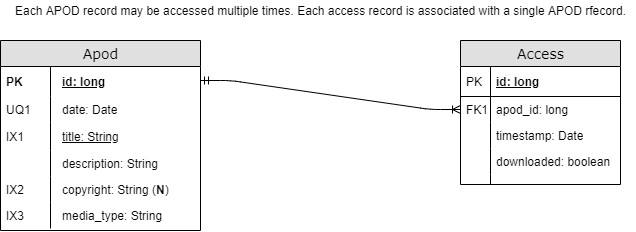

The diagram above was exported from draw.io. Its source (the exported page's mxGraphModel, read from the mxfile embedded in the PNG):
<mxGraphModel dx="782" dy="1358" grid="1" gridSize="10" guides="1" tooltips="1" connect="1" arrows="1" fold="1" page="1" pageScale="1" pageWidth="1100" pageHeight="850" background="#ffffff" math="0" shadow="0">
  <root>
    <mxCell id="0" />
    <mxCell id="1" parent="0" />
    <mxCell id="2" value="Apod" style="swimlane;html=1;fontStyle=0;childLayout=stackLayout;horizontal=1;startSize=26;fillColor=#e0e0e0;horizontalStack=0;resizeParent=1;resizeLast=0;collapsible=1;marginBottom=0;swimlaneFillColor=#ffffff;align=center;rounded=0;shadow=0;comic=0;labelBackgroundColor=none;strokeWidth=1;fontFamily=Verdana;fontSize=14;strokeColor=#000000;" vertex="1" parent="1">
      <mxGeometry x="30" y="-20" width="200" height="190" as="geometry" />
    </mxCell>
    <mxCell id="3" value="id: long" style="shape=partialRectangle;top=0;left=0;right=0;bottom=0;html=1;align=left;verticalAlign=middle;fillColor=none;spacingLeft=60;spacingRight=4;whiteSpace=wrap;overflow=hidden;rotatable=0;points=[[0,0.5],[1,0.5]];portConstraint=eastwest;dropTarget=0;fontStyle=5;" vertex="1" parent="2">
      <mxGeometry y="26" width="200" height="30" as="geometry" />
    </mxCell>
    <mxCell id="4" value="PK" style="shape=partialRectangle;fontStyle=1;top=0;left=0;bottom=0;html=1;fillColor=none;align=left;verticalAlign=middle;spacingLeft=4;spacingRight=4;whiteSpace=wrap;overflow=hidden;rotatable=0;points=[];portConstraint=eastwest;part=1;" vertex="1" connectable="0" parent="3">
      <mxGeometry width="50" height="30" as="geometry" />
    </mxCell>
    <mxCell id="5" value="date: Date" style="shape=partialRectangle;top=0;left=0;right=0;bottom=0;html=1;align=left;verticalAlign=top;fillColor=none;spacingLeft=60;spacingRight=4;whiteSpace=wrap;overflow=hidden;rotatable=0;points=[[0,0.5],[1,0.5]];portConstraint=eastwest;dropTarget=0;" vertex="1" parent="2">
      <mxGeometry y="56" width="200" height="26" as="geometry" />
    </mxCell>
    <mxCell id="6" value="UQ1" style="shape=partialRectangle;top=0;left=0;bottom=0;html=1;fillColor=none;align=left;verticalAlign=top;spacingLeft=4;spacingRight=4;whiteSpace=wrap;overflow=hidden;rotatable=0;points=[];portConstraint=eastwest;part=1;" vertex="1" connectable="0" parent="5">
      <mxGeometry width="50" height="26" as="geometry" />
    </mxCell>
    <mxCell id="7" value="&lt;span style=&quot;font-weight: normal&quot;&gt;title: String&lt;/span&gt;" style="shape=partialRectangle;top=0;left=0;right=0;bottom=1;html=1;align=left;verticalAlign=middle;fillColor=none;spacingLeft=60;spacingRight=4;whiteSpace=wrap;overflow=hidden;rotatable=0;points=[[0,0.5],[1,0.5]];portConstraint=eastwest;dropTarget=0;fontStyle=5;strokeColor=none;" vertex="1" parent="2">
      <mxGeometry y="82" width="200" height="28" as="geometry" />
    </mxCell>
    <mxCell id="8" value="&lt;span style=&quot;font-weight: normal&quot;&gt;IX1&lt;/span&gt;" style="shape=partialRectangle;fontStyle=1;top=0;left=0;bottom=0;html=1;fillColor=none;align=left;verticalAlign=middle;spacingLeft=4;spacingRight=4;whiteSpace=wrap;overflow=hidden;rotatable=0;points=[];portConstraint=eastwest;part=1;" vertex="1" connectable="0" parent="7">
      <mxGeometry width="50" height="28" as="geometry" />
    </mxCell>
    <mxCell id="9" value="description: String" style="shape=partialRectangle;top=0;left=0;right=0;bottom=0;html=1;align=left;verticalAlign=top;fillColor=none;spacingLeft=60;spacingRight=4;whiteSpace=wrap;overflow=hidden;rotatable=0;points=[[0,0.5],[1,0.5]];portConstraint=eastwest;dropTarget=0;" vertex="1" parent="2">
      <mxGeometry y="110" width="200" height="26" as="geometry" />
    </mxCell>
    <mxCell id="10" value="" style="shape=partialRectangle;top=0;left=0;bottom=0;html=1;fillColor=none;align=left;verticalAlign=top;spacingLeft=4;spacingRight=4;whiteSpace=wrap;overflow=hidden;rotatable=0;points=[];portConstraint=eastwest;part=1;" vertex="1" connectable="0" parent="9">
      <mxGeometry width="50" height="26" as="geometry" />
    </mxCell>
    <mxCell id="11" value="copyright: String (&lt;b&gt;N&lt;/b&gt;)" style="shape=partialRectangle;top=0;left=0;right=0;bottom=0;html=1;align=left;verticalAlign=top;fillColor=none;spacingLeft=60;spacingRight=4;whiteSpace=wrap;overflow=hidden;rotatable=0;points=[[0,0.5],[1,0.5]];portConstraint=eastwest;dropTarget=0;" vertex="1" parent="2">
      <mxGeometry y="136" width="200" height="26" as="geometry" />
    </mxCell>
    <mxCell id="12" value="IX2" style="shape=partialRectangle;top=0;left=0;bottom=0;html=1;fillColor=none;align=left;verticalAlign=top;spacingLeft=4;spacingRight=4;whiteSpace=wrap;overflow=hidden;rotatable=0;points=[];portConstraint=eastwest;part=1;" vertex="1" connectable="0" parent="11">
      <mxGeometry width="50" height="26" as="geometry" />
    </mxCell>
    <mxCell id="13" value="media_type: String" style="shape=partialRectangle;top=0;left=0;right=0;bottom=0;html=1;align=left;verticalAlign=top;fillColor=none;spacingLeft=60;spacingRight=4;whiteSpace=wrap;overflow=hidden;rotatable=0;points=[[0,0.5],[1,0.5]];portConstraint=eastwest;dropTarget=0;" vertex="1" parent="2">
      <mxGeometry y="162" width="200" height="26" as="geometry" />
    </mxCell>
    <mxCell id="14" value="IX3" style="shape=partialRectangle;top=0;left=0;bottom=0;html=1;fillColor=none;align=left;verticalAlign=top;spacingLeft=4;spacingRight=4;whiteSpace=wrap;overflow=hidden;rotatable=0;points=[];portConstraint=eastwest;part=1;" vertex="1" connectable="0" parent="13">
      <mxGeometry width="50" height="26" as="geometry" />
    </mxCell>
    <mxCell id="15" value="Access" style="swimlane;html=1;fontStyle=0;childLayout=stackLayout;horizontal=1;startSize=26;fillColor=#e0e0e0;horizontalStack=0;resizeParent=1;resizeLast=0;collapsible=1;marginBottom=0;swimlaneFillColor=#ffffff;align=center;rounded=0;shadow=0;comic=0;labelBackgroundColor=none;strokeWidth=1;fontFamily=Verdana;fontSize=14;swimlaneLine=1;" vertex="1" parent="1">
      <mxGeometry x="490" y="-20" width="160" height="144" as="geometry" />
    </mxCell>
    <mxCell id="16" value="id: long" style="shape=partialRectangle;top=0;left=0;right=0;bottom=1;html=1;align=left;verticalAlign=middle;fillColor=none;spacingLeft=34;spacingRight=4;whiteSpace=wrap;overflow=hidden;rotatable=0;points=[[0,0.5],[1,0.5]];portConstraint=eastwest;dropTarget=0;fontStyle=5;" vertex="1" parent="15">
      <mxGeometry y="26" width="160" height="30" as="geometry" />
    </mxCell>
    <mxCell id="17" value="PK" style="shape=partialRectangle;top=0;left=0;bottom=0;html=1;fillColor=none;align=left;verticalAlign=middle;spacingLeft=4;spacingRight=4;whiteSpace=wrap;overflow=hidden;rotatable=0;points=[];portConstraint=eastwest;part=1;" vertex="1" connectable="0" parent="16">
      <mxGeometry width="30" height="30" as="geometry" />
    </mxCell>
    <mxCell id="18" value="apod_id: long" style="shape=partialRectangle;top=0;left=0;right=0;bottom=0;html=1;align=left;verticalAlign=top;fillColor=none;spacingLeft=34;spacingRight=4;whiteSpace=wrap;overflow=hidden;rotatable=0;points=[[0,0.5],[1,0.5]];portConstraint=eastwest;dropTarget=0;" vertex="1" parent="15">
      <mxGeometry y="56" width="160" height="26" as="geometry" />
    </mxCell>
    <mxCell id="19" value="FK1" style="shape=partialRectangle;top=0;left=0;bottom=0;html=1;fillColor=none;align=left;verticalAlign=top;spacingLeft=4;spacingRight=4;whiteSpace=wrap;overflow=hidden;rotatable=0;points=[];portConstraint=eastwest;part=1;" vertex="1" connectable="0" parent="18">
      <mxGeometry width="30" height="26" as="geometry" />
    </mxCell>
    <mxCell id="20" value="timestamp: Date" style="shape=partialRectangle;top=0;left=0;right=0;bottom=0;html=1;align=left;verticalAlign=top;fillColor=none;spacingLeft=34;spacingRight=4;whiteSpace=wrap;overflow=hidden;rotatable=0;points=[[0,0.5],[1,0.5]];portConstraint=eastwest;dropTarget=0;" vertex="1" parent="15">
      <mxGeometry y="82" width="160" height="26" as="geometry" />
    </mxCell>
    <mxCell id="21" value="" style="shape=partialRectangle;top=0;left=0;bottom=0;html=1;fillColor=none;align=left;verticalAlign=top;spacingLeft=4;spacingRight=4;whiteSpace=wrap;overflow=hidden;rotatable=0;points=[];portConstraint=eastwest;part=1;" vertex="1" connectable="0" parent="20">
      <mxGeometry width="30" height="26" as="geometry" />
    </mxCell>
    <mxCell id="22" value="downloaded: boolean" style="shape=partialRectangle;top=0;left=0;right=0;bottom=0;html=1;align=left;verticalAlign=top;fillColor=none;spacingLeft=34;spacingRight=4;whiteSpace=wrap;overflow=hidden;rotatable=0;points=[[0,0.5],[1,0.5]];portConstraint=eastwest;dropTarget=0;" vertex="1" parent="15">
      <mxGeometry y="108" width="160" height="26" as="geometry" />
    </mxCell>
    <mxCell id="23" value="" style="shape=partialRectangle;top=0;left=0;bottom=0;html=1;fillColor=none;align=left;verticalAlign=top;spacingLeft=4;spacingRight=4;whiteSpace=wrap;overflow=hidden;rotatable=0;points=[];portConstraint=eastwest;part=1;" vertex="1" connectable="0" parent="22">
      <mxGeometry width="30" height="26" as="geometry" />
    </mxCell>
    <mxCell id="24" value="" style="shape=partialRectangle;top=0;left=0;right=0;bottom=0;html=1;align=left;verticalAlign=top;fillColor=none;spacingLeft=34;spacingRight=4;whiteSpace=wrap;overflow=hidden;rotatable=0;points=[[0,0.5],[1,0.5]];portConstraint=eastwest;dropTarget=0;" vertex="1" parent="15">
      <mxGeometry y="134" width="160" height="10" as="geometry" />
    </mxCell>
    <mxCell id="25" value="" style="shape=partialRectangle;top=0;left=0;bottom=0;html=1;fillColor=none;align=left;verticalAlign=top;spacingLeft=4;spacingRight=4;whiteSpace=wrap;overflow=hidden;rotatable=0;points=[];portConstraint=eastwest;part=1;" vertex="1" connectable="0" parent="24">
      <mxGeometry width="30" height="10" as="geometry" />
    </mxCell>
    <mxCell id="26" value="" style="edgeStyle=entityRelationEdgeStyle;fontSize=12;html=1;endArrow=ERoneToMany;entryX=0;entryY=0.5;entryDx=0;entryDy=0;startArrow=ERmandOne;startFill=0;" edge="1" target="18" parent="1">
      <mxGeometry width="100" height="100" relative="1" as="geometry">
        <mxPoint x="230" y="20" as="sourcePoint" />
        <mxPoint x="330" y="-80" as="targetPoint" />
      </mxGeometry>
    </mxCell>
    <mxCell id="27" value="Each APOD record may be accessed multiple times. Each access record is associated with a single APOD rfecord." style="text;html=1;resizable=0;autosize=1;align=center;verticalAlign=middle;points=[];fillColor=none;strokeColor=none;rounded=0;startArrow=ERoneToMany;startFill=0;" vertex="1" parent="1">
      <mxGeometry x="35" y="-60" width="630" height="20" as="geometry" />
    </mxCell>
  </root>
</mxGraphModel>